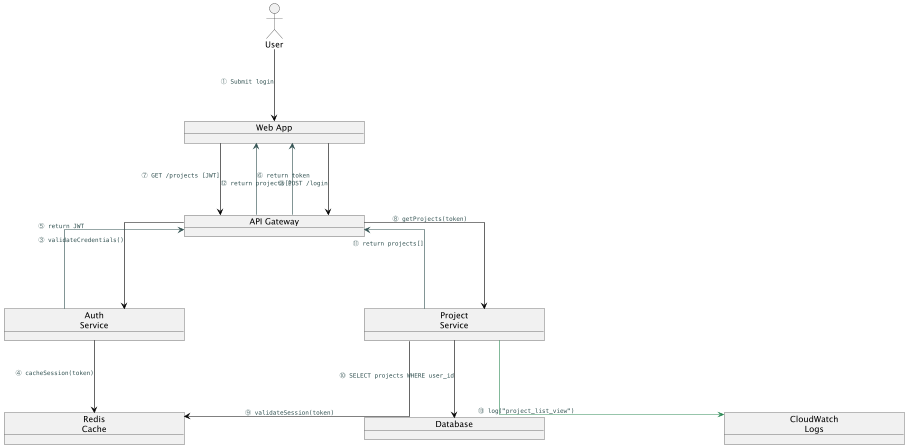

The diagram above was rendered by PlantUML. Its source (embedded in the PNG):
@startuml
skinparam linetype ortho
skinparam ArrowFontName Courier
skinparam ArrowFontSize 10
skinparam ArrowFontColor DarkSlateGray
skinparam NodeFontColor Black
skinparam NodeFontSize 12
skinparam NodePadding 200
skinparam Shadowing false
skinparam nodesep 300
skinparam ranksep 120
allowmixing

<style>
object {
  MinimumWidth 300
  Padding 0
}
</style>
object "Web App"            as WA
object "API Gateway"        as GW
object "Auth\nService"      as AUTH
object "Project\nService"   as PRJ
object "Redis\nCache"       as REDIS
object "Database"           as DB
object "CloudWatch\nLogs"   as LOGS
actor "User" as USER


' ========== A. LOGIN FLOW ==========
USER   -[#000000]-> WA     : ① Submit login
WA  -[#000000]-> GW     : ② POST /login
GW  -[#000000]-> AUTH   : ③ validateCredentials()
AUTH -[#000000]-> REDIS : ④ cacheSession(token)
AUTH -[#DarkSlateGray]-> GW : ⑤ return JWT
GW   -[#DarkSlateGray]-> WA : ⑥ return token

' ========== B. PROJECT LIST FLOW ==========
WA  -[#000000]-> GW     : ⑦ GET /projects [JWT]
GW  -[#000000]-> PRJ    : ⑧ getProjects(token)
PRJ -[#000000]-> REDIS  : ⑨ validateSession(token)
PRJ -[#000000]-> DB     : ⑩ SELECT projects WHERE user_id
PRJ -[#DarkSlateGray]-> GW : ⑪ return projects[]
GW  -[#DarkSlateGray]-> WA : ⑫ return projects[]

' ========== C. LOGGING ==========
PRJ -[#2E8B57]-> LOGS : ⑬ log("project_list_view")

@enduml